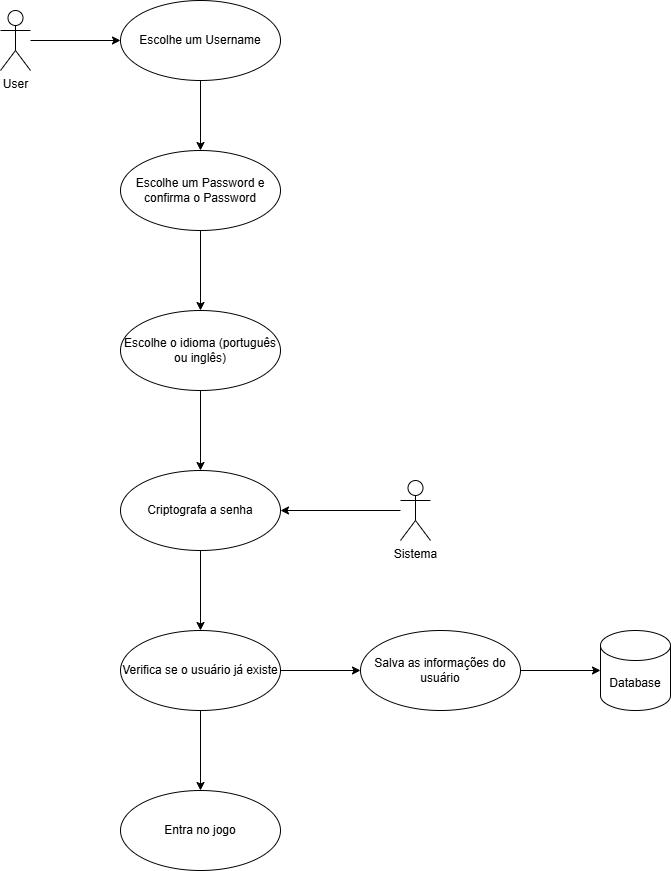

The diagram above was exported from draw.io. Its source (the exported page's mxGraphModel, read from the mxfile embedded in the PNG):
<mxGraphModel dx="1235" dy="614" grid="1" gridSize="10" guides="1" tooltips="1" connect="1" arrows="1" fold="1" page="1" pageScale="1" pageWidth="827" pageHeight="1169" math="0" shadow="0">
  <root>
    <mxCell id="0" />
    <mxCell id="1" parent="0" />
    <mxCell id="sQBhUjDzynXcrCukndbG-1" style="edgeStyle=orthogonalEdgeStyle;rounded=0;orthogonalLoop=1;jettySize=auto;html=1;" parent="1" source="sQBhUjDzynXcrCukndbG-2" target="sQBhUjDzynXcrCukndbG-5" edge="1">
      <mxGeometry relative="1" as="geometry" />
    </mxCell>
    <mxCell id="sQBhUjDzynXcrCukndbG-2" value="User" style="shape=umlActor;verticalLabelPosition=bottom;verticalAlign=top;html=1;outlineConnect=0;" parent="1" vertex="1">
      <mxGeometry x="80" y="60" width="30" height="60" as="geometry" />
    </mxCell>
    <mxCell id="sQBhUjDzynXcrCukndbG-21" style="edgeStyle=orthogonalEdgeStyle;rounded=0;orthogonalLoop=1;jettySize=auto;html=1;" parent="1" source="sQBhUjDzynXcrCukndbG-5" target="sQBhUjDzynXcrCukndbG-17" edge="1">
      <mxGeometry relative="1" as="geometry" />
    </mxCell>
    <mxCell id="sQBhUjDzynXcrCukndbG-5" value="Escolhe um Username" style="ellipse;whiteSpace=wrap;html=1;" parent="1" vertex="1">
      <mxGeometry x="200" y="50" width="160" height="80" as="geometry" />
    </mxCell>
    <mxCell id="sQBhUjDzynXcrCukndbG-6" style="edgeStyle=orthogonalEdgeStyle;rounded=0;orthogonalLoop=1;jettySize=auto;html=1;" parent="1" source="sQBhUjDzynXcrCukndbG-7" target="sQBhUjDzynXcrCukndbG-11" edge="1">
      <mxGeometry relative="1" as="geometry" />
    </mxCell>
    <mxCell id="sQBhUjDzynXcrCukndbG-7" value="Criptografa a senha" style="ellipse;whiteSpace=wrap;html=1;" parent="1" vertex="1">
      <mxGeometry x="200" y="520" width="160" height="80" as="geometry" />
    </mxCell>
    <mxCell id="sQBhUjDzynXcrCukndbG-8" style="edgeStyle=orthogonalEdgeStyle;rounded=0;orthogonalLoop=1;jettySize=auto;html=1;" parent="1" source="sQBhUjDzynXcrCukndbG-9" target="sQBhUjDzynXcrCukndbG-7" edge="1">
      <mxGeometry relative="1" as="geometry" />
    </mxCell>
    <mxCell id="sQBhUjDzynXcrCukndbG-9" value="Sistema" style="shape=umlActor;verticalLabelPosition=bottom;verticalAlign=top;html=1;outlineConnect=0;" parent="1" vertex="1">
      <mxGeometry x="480" y="530" width="30" height="60" as="geometry" />
    </mxCell>
    <mxCell id="sQBhUjDzynXcrCukndbG-10" style="edgeStyle=orthogonalEdgeStyle;rounded=0;orthogonalLoop=1;jettySize=auto;html=1;" parent="1" source="sQBhUjDzynXcrCukndbG-11" target="sQBhUjDzynXcrCukndbG-14" edge="1">
      <mxGeometry relative="1" as="geometry" />
    </mxCell>
    <mxCell id="sQBhUjDzynXcrCukndbG-19" style="edgeStyle=orthogonalEdgeStyle;rounded=0;orthogonalLoop=1;jettySize=auto;html=1;" parent="1" source="sQBhUjDzynXcrCukndbG-11" target="sQBhUjDzynXcrCukndbG-16" edge="1">
      <mxGeometry relative="1" as="geometry" />
    </mxCell>
    <mxCell id="sQBhUjDzynXcrCukndbG-11" value="Verifica se o usuário já existe" style="ellipse;whiteSpace=wrap;html=1;" parent="1" vertex="1">
      <mxGeometry x="200" y="680" width="160" height="80" as="geometry" />
    </mxCell>
    <mxCell id="sQBhUjDzynXcrCukndbG-13" value="Database" style="shape=cylinder3;whiteSpace=wrap;html=1;boundedLbl=1;backgroundOutline=1;size=15;" parent="1" vertex="1">
      <mxGeometry x="680" y="680" width="70" height="80" as="geometry" />
    </mxCell>
    <mxCell id="sQBhUjDzynXcrCukndbG-14" value="Entra no jogo" style="ellipse;whiteSpace=wrap;html=1;" parent="1" vertex="1">
      <mxGeometry x="200" y="840" width="160" height="80" as="geometry" />
    </mxCell>
    <mxCell id="sQBhUjDzynXcrCukndbG-20" style="edgeStyle=orthogonalEdgeStyle;rounded=0;orthogonalLoop=1;jettySize=auto;html=1;" parent="1" source="sQBhUjDzynXcrCukndbG-16" target="sQBhUjDzynXcrCukndbG-13" edge="1">
      <mxGeometry relative="1" as="geometry" />
    </mxCell>
    <mxCell id="sQBhUjDzynXcrCukndbG-16" value="Salva as informações do usuário" style="ellipse;whiteSpace=wrap;html=1;" parent="1" vertex="1">
      <mxGeometry x="440" y="680" width="160" height="80" as="geometry" />
    </mxCell>
    <mxCell id="sQBhUjDzynXcrCukndbG-22" style="edgeStyle=orthogonalEdgeStyle;rounded=0;orthogonalLoop=1;jettySize=auto;html=1;" parent="1" source="sQBhUjDzynXcrCukndbG-17" target="sQBhUjDzynXcrCukndbG-18" edge="1">
      <mxGeometry relative="1" as="geometry" />
    </mxCell>
    <mxCell id="sQBhUjDzynXcrCukndbG-17" value="Escolhe um Password e confirma o Password" style="ellipse;whiteSpace=wrap;html=1;" parent="1" vertex="1">
      <mxGeometry x="200" y="200" width="160" height="80" as="geometry" />
    </mxCell>
    <mxCell id="sQBhUjDzynXcrCukndbG-23" style="edgeStyle=orthogonalEdgeStyle;rounded=0;orthogonalLoop=1;jettySize=auto;html=1;" parent="1" source="sQBhUjDzynXcrCukndbG-18" target="sQBhUjDzynXcrCukndbG-7" edge="1">
      <mxGeometry relative="1" as="geometry" />
    </mxCell>
    <mxCell id="sQBhUjDzynXcrCukndbG-18" value="Escolhe o idioma (português ou inglês)" style="ellipse;whiteSpace=wrap;html=1;" parent="1" vertex="1">
      <mxGeometry x="200" y="360" width="160" height="80" as="geometry" />
    </mxCell>
  </root>
</mxGraphModel>